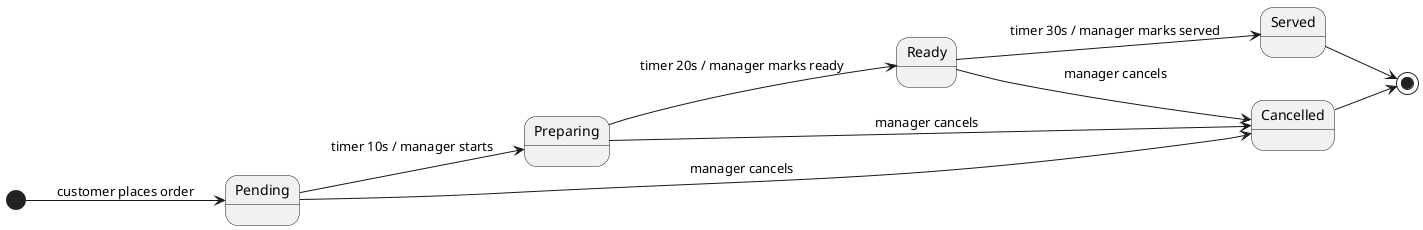

The diagram above was rendered by PlantUML. Its source (embedded in the PNG):
@startuml
left to right direction
skinparam shadowing false
[*] --> Pending : customer places order
Pending --> Preparing : timer 10s / manager starts
Preparing --> Ready : timer 20s / manager marks ready
Ready --> Served : timer 30s / manager marks served
Pending --> Cancelled : manager cancels
Preparing --> Cancelled : manager cancels
Ready --> Cancelled : manager cancels
Served --> [*]
Cancelled --> [*]
@enduml